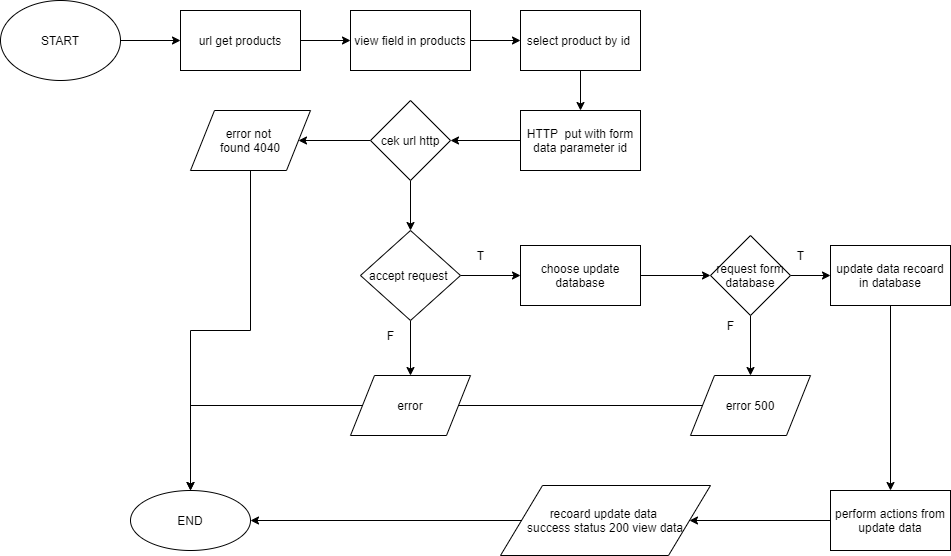

The diagram above was exported from draw.io. Its source (the exported page's mxGraphModel, read from the mxfile embedded in the PNG):
<mxGraphModel dx="852" dy="494" grid="1" gridSize="10" guides="1" tooltips="1" connect="1" arrows="1" fold="1" page="1" pageScale="1" pageWidth="1100" pageHeight="850" math="0" shadow="0">
  <root>
    <mxCell id="0" />
    <mxCell id="1" parent="0" />
    <mxCell id="chVk4pYl8qdnUEpcCMV0-43" value="" style="edgeStyle=orthogonalEdgeStyle;rounded=0;orthogonalLoop=1;jettySize=auto;html=1;" parent="1" source="chVk4pYl8qdnUEpcCMV0-28" target="chVk4pYl8qdnUEpcCMV0-38" edge="1">
      <mxGeometry relative="1" as="geometry">
        <mxPoint x="320" y="430" as="targetPoint" />
      </mxGeometry>
    </mxCell>
    <mxCell id="chVk4pYl8qdnUEpcCMV0-3" value="" style="edgeStyle=orthogonalEdgeStyle;rounded=0;orthogonalLoop=1;jettySize=auto;html=1;" parent="1" source="chVk4pYl8qdnUEpcCMV0-1" target="chVk4pYl8qdnUEpcCMV0-2" edge="1">
      <mxGeometry relative="1" as="geometry" />
    </mxCell>
    <mxCell id="chVk4pYl8qdnUEpcCMV0-1" value="&lt;font style=&quot;vertical-align: inherit&quot;&gt;&lt;font style=&quot;vertical-align: inherit&quot;&gt;START&lt;/font&gt;&lt;/font&gt;" style="ellipse;whiteSpace=wrap;html=1;" parent="1" vertex="1">
      <mxGeometry x="100" y="30" width="120" height="80" as="geometry" />
    </mxCell>
    <mxCell id="chVk4pYl8qdnUEpcCMV0-5" value="" style="edgeStyle=orthogonalEdgeStyle;rounded=0;orthogonalLoop=1;jettySize=auto;html=1;" parent="1" source="chVk4pYl8qdnUEpcCMV0-2" target="chVk4pYl8qdnUEpcCMV0-4" edge="1">
      <mxGeometry relative="1" as="geometry" />
    </mxCell>
    <mxCell id="chVk4pYl8qdnUEpcCMV0-2" value="url get products" style="whiteSpace=wrap;html=1;" parent="1" vertex="1">
      <mxGeometry x="280" y="40" width="120" height="60" as="geometry" />
    </mxCell>
    <mxCell id="chVk4pYl8qdnUEpcCMV0-7" value="" style="edgeStyle=orthogonalEdgeStyle;rounded=0;orthogonalLoop=1;jettySize=auto;html=1;" parent="1" source="chVk4pYl8qdnUEpcCMV0-4" target="chVk4pYl8qdnUEpcCMV0-6" edge="1">
      <mxGeometry relative="1" as="geometry" />
    </mxCell>
    <mxCell id="chVk4pYl8qdnUEpcCMV0-4" value="view field in products" style="whiteSpace=wrap;html=1;" parent="1" vertex="1">
      <mxGeometry x="450" y="40" width="120" height="60" as="geometry" />
    </mxCell>
    <mxCell id="chVk4pYl8qdnUEpcCMV0-9" value="" style="edgeStyle=orthogonalEdgeStyle;rounded=0;orthogonalLoop=1;jettySize=auto;html=1;" parent="1" source="chVk4pYl8qdnUEpcCMV0-6" target="chVk4pYl8qdnUEpcCMV0-8" edge="1">
      <mxGeometry relative="1" as="geometry" />
    </mxCell>
    <mxCell id="chVk4pYl8qdnUEpcCMV0-6" value="select product by id&amp;nbsp;" style="whiteSpace=wrap;html=1;" parent="1" vertex="1">
      <mxGeometry x="620" y="40" width="120" height="60" as="geometry" />
    </mxCell>
    <mxCell id="chVk4pYl8qdnUEpcCMV0-11" value="" style="edgeStyle=orthogonalEdgeStyle;rounded=0;orthogonalLoop=1;jettySize=auto;html=1;" parent="1" source="chVk4pYl8qdnUEpcCMV0-8" target="chVk4pYl8qdnUEpcCMV0-10" edge="1">
      <mxGeometry relative="1" as="geometry" />
    </mxCell>
    <mxCell id="chVk4pYl8qdnUEpcCMV0-8" value="&lt;span&gt;HTTP&amp;nbsp; put with form data parameter id&lt;/span&gt;" style="whiteSpace=wrap;html=1;" parent="1" vertex="1">
      <mxGeometry x="620" y="140" width="120" height="60" as="geometry" />
    </mxCell>
    <mxCell id="chVk4pYl8qdnUEpcCMV0-13" value="" style="edgeStyle=orthogonalEdgeStyle;rounded=0;orthogonalLoop=1;jettySize=auto;html=1;" parent="1" source="chVk4pYl8qdnUEpcCMV0-10" target="chVk4pYl8qdnUEpcCMV0-12" edge="1">
      <mxGeometry relative="1" as="geometry" />
    </mxCell>
    <mxCell id="chVk4pYl8qdnUEpcCMV0-15" value="" style="edgeStyle=orthogonalEdgeStyle;rounded=0;orthogonalLoop=1;jettySize=auto;html=1;" parent="1" source="chVk4pYl8qdnUEpcCMV0-10" target="chVk4pYl8qdnUEpcCMV0-18" edge="1">
      <mxGeometry relative="1" as="geometry">
        <mxPoint x="510" y="240" as="targetPoint" />
      </mxGeometry>
    </mxCell>
    <mxCell id="chVk4pYl8qdnUEpcCMV0-10" value="cek url http" style="rhombus;whiteSpace=wrap;html=1;" parent="1" vertex="1">
      <mxGeometry x="470" y="130" width="80" height="80" as="geometry" />
    </mxCell>
    <mxCell id="chVk4pYl8qdnUEpcCMV0-41" value="" style="edgeStyle=orthogonalEdgeStyle;rounded=0;orthogonalLoop=1;jettySize=auto;html=1;entryX=0.5;entryY=0;entryDx=0;entryDy=0;" parent="1" source="chVk4pYl8qdnUEpcCMV0-12" target="chVk4pYl8qdnUEpcCMV0-38" edge="1">
      <mxGeometry relative="1" as="geometry">
        <mxPoint x="350" y="280" as="targetPoint" />
      </mxGeometry>
    </mxCell>
    <mxCell id="chVk4pYl8qdnUEpcCMV0-12" value="error not &lt;br&gt;found 4040" style="shape=parallelogram;perimeter=parallelogramPerimeter;whiteSpace=wrap;html=1;fixedSize=1;" parent="1" vertex="1">
      <mxGeometry x="290" y="140" width="120" height="60" as="geometry" />
    </mxCell>
    <mxCell id="chVk4pYl8qdnUEpcCMV0-16" value="" style="edgeStyle=orthogonalEdgeStyle;rounded=0;orthogonalLoop=1;jettySize=auto;html=1;" parent="1" source="chVk4pYl8qdnUEpcCMV0-18" target="chVk4pYl8qdnUEpcCMV0-20" edge="1">
      <mxGeometry relative="1" as="geometry" />
    </mxCell>
    <mxCell id="chVk4pYl8qdnUEpcCMV0-17" value="" style="edgeStyle=orthogonalEdgeStyle;rounded=0;orthogonalLoop=1;jettySize=auto;html=1;" parent="1" source="chVk4pYl8qdnUEpcCMV0-18" target="chVk4pYl8qdnUEpcCMV0-21" edge="1">
      <mxGeometry relative="1" as="geometry" />
    </mxCell>
    <mxCell id="chVk4pYl8qdnUEpcCMV0-18" value="accept request&amp;nbsp;" style="rhombus;whiteSpace=wrap;html=1;" parent="1" vertex="1">
      <mxGeometry x="460" y="260" width="100" height="90" as="geometry" />
    </mxCell>
    <mxCell id="chVk4pYl8qdnUEpcCMV0-19" value="" style="edgeStyle=orthogonalEdgeStyle;rounded=0;orthogonalLoop=1;jettySize=auto;html=1;" parent="1" source="chVk4pYl8qdnUEpcCMV0-20" target="chVk4pYl8qdnUEpcCMV0-24" edge="1">
      <mxGeometry relative="1" as="geometry" />
    </mxCell>
    <mxCell id="chVk4pYl8qdnUEpcCMV0-20" value="choose update database" style="whiteSpace=wrap;html=1;" parent="1" vertex="1">
      <mxGeometry x="620" y="275" width="120" height="60" as="geometry" />
    </mxCell>
    <mxCell id="chVk4pYl8qdnUEpcCMV0-22" value="" style="edgeStyle=orthogonalEdgeStyle;rounded=0;orthogonalLoop=1;jettySize=auto;html=1;" parent="1" source="chVk4pYl8qdnUEpcCMV0-24" target="chVk4pYl8qdnUEpcCMV0-26" edge="1">
      <mxGeometry relative="1" as="geometry" />
    </mxCell>
    <mxCell id="chVk4pYl8qdnUEpcCMV0-23" value="" style="edgeStyle=orthogonalEdgeStyle;rounded=0;orthogonalLoop=1;jettySize=auto;html=1;" parent="1" source="chVk4pYl8qdnUEpcCMV0-24" target="chVk4pYl8qdnUEpcCMV0-28" edge="1">
      <mxGeometry relative="1" as="geometry" />
    </mxCell>
    <mxCell id="chVk4pYl8qdnUEpcCMV0-24" value="&lt;span&gt;request form database&lt;/span&gt;" style="rhombus;whiteSpace=wrap;html=1;" parent="1" vertex="1">
      <mxGeometry x="810" y="265" width="80" height="80" as="geometry" />
    </mxCell>
    <mxCell id="chVk4pYl8qdnUEpcCMV0-25" value="" style="edgeStyle=orthogonalEdgeStyle;rounded=0;orthogonalLoop=1;jettySize=auto;html=1;" parent="1" source="chVk4pYl8qdnUEpcCMV0-26" target="chVk4pYl8qdnUEpcCMV0-27" edge="1">
      <mxGeometry relative="1" as="geometry" />
    </mxCell>
    <mxCell id="chVk4pYl8qdnUEpcCMV0-26" value="&lt;span&gt;update data recoard in database&lt;/span&gt;" style="whiteSpace=wrap;html=1;" parent="1" vertex="1">
      <mxGeometry x="930" y="275" width="120" height="60" as="geometry" />
    </mxCell>
    <mxCell id="chVk4pYl8qdnUEpcCMV0-37" value="" style="edgeStyle=orthogonalEdgeStyle;rounded=0;orthogonalLoop=1;jettySize=auto;html=1;" parent="1" source="chVk4pYl8qdnUEpcCMV0-27" target="chVk4pYl8qdnUEpcCMV0-35" edge="1">
      <mxGeometry relative="1" as="geometry">
        <mxPoint x="850" y="515" as="targetPoint" />
      </mxGeometry>
    </mxCell>
    <mxCell id="chVk4pYl8qdnUEpcCMV0-27" value="perform actions from update data" style="whiteSpace=wrap;html=1;" parent="1" vertex="1">
      <mxGeometry x="930" y="520" width="120" height="60" as="geometry" />
    </mxCell>
    <mxCell id="chVk4pYl8qdnUEpcCMV0-28" value="error 500" style="shape=parallelogram;perimeter=parallelogramPerimeter;whiteSpace=wrap;html=1;fixedSize=1;" parent="1" vertex="1">
      <mxGeometry x="790" y="405" width="120" height="60" as="geometry" />
    </mxCell>
    <mxCell id="chVk4pYl8qdnUEpcCMV0-31" value="F" style="text;html=1;align=center;verticalAlign=middle;resizable=0;points=[];autosize=1;strokeColor=none;fillColor=none;" parent="1" vertex="1">
      <mxGeometry x="480" y="355" width="20" height="20" as="geometry" />
    </mxCell>
    <mxCell id="chVk4pYl8qdnUEpcCMV0-32" value="T" style="text;html=1;align=center;verticalAlign=middle;resizable=0;points=[];autosize=1;strokeColor=none;fillColor=none;" parent="1" vertex="1">
      <mxGeometry x="570" y="275" width="20" height="20" as="geometry" />
    </mxCell>
    <mxCell id="chVk4pYl8qdnUEpcCMV0-33" value="T" style="text;html=1;align=center;verticalAlign=middle;resizable=0;points=[];autosize=1;strokeColor=none;fillColor=none;" parent="1" vertex="1">
      <mxGeometry x="890" y="275" width="20" height="20" as="geometry" />
    </mxCell>
    <mxCell id="chVk4pYl8qdnUEpcCMV0-34" value="F" style="text;html=1;align=center;verticalAlign=middle;resizable=0;points=[];autosize=1;strokeColor=none;fillColor=none;" parent="1" vertex="1">
      <mxGeometry x="820" y="345" width="20" height="20" as="geometry" />
    </mxCell>
    <mxCell id="chVk4pYl8qdnUEpcCMV0-39" value="" style="edgeStyle=orthogonalEdgeStyle;rounded=0;orthogonalLoop=1;jettySize=auto;html=1;" parent="1" source="chVk4pYl8qdnUEpcCMV0-35" target="chVk4pYl8qdnUEpcCMV0-38" edge="1">
      <mxGeometry relative="1" as="geometry" />
    </mxCell>
    <mxCell id="chVk4pYl8qdnUEpcCMV0-35" value="&lt;span&gt;recoard update data &lt;br&gt;success status 200 view data&lt;br&gt;&lt;/span&gt;" style="shape=parallelogram;perimeter=parallelogramPerimeter;whiteSpace=wrap;html=1;fixedSize=1;" parent="1" vertex="1">
      <mxGeometry x="600" y="515" width="210" height="70" as="geometry" />
    </mxCell>
    <mxCell id="chVk4pYl8qdnUEpcCMV0-38" value="END" style="ellipse;whiteSpace=wrap;html=1;" parent="1" vertex="1">
      <mxGeometry x="230" y="520" width="120" height="60" as="geometry" />
    </mxCell>
    <mxCell id="chVk4pYl8qdnUEpcCMV0-21" value="error" style="shape=parallelogram;perimeter=parallelogramPerimeter;whiteSpace=wrap;html=1;fixedSize=1;" parent="1" vertex="1">
      <mxGeometry x="450" y="405" width="120" height="60" as="geometry" />
    </mxCell>
  </root>
</mxGraphModel>